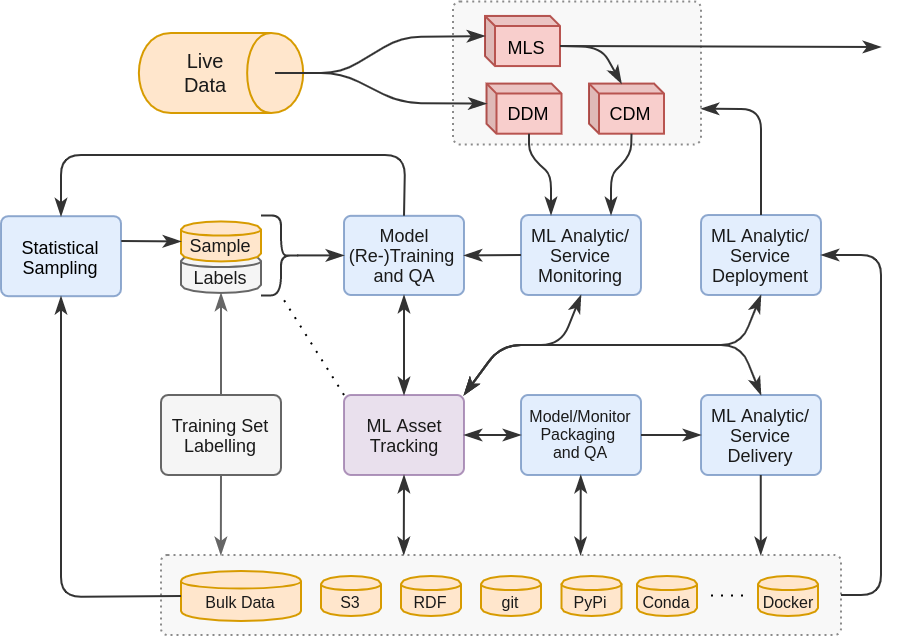

The diagram above was exported from draw.io. Its source (the exported page's mxGraphModel, read from the mxfile embedded in the PNG):
<mxGraphModel dx="525" dy="1618" grid="1" gridSize="10" guides="1" tooltips="1" connect="1" arrows="1" fold="1" page="1" pageScale="1" pageWidth="1654" pageHeight="1169" math="0" shadow="0">
  <root>
    <mxCell id="0" />
    <mxCell id="1" parent="0" />
    <mxCell id="2" value="" style="group;fillColor=none;fontSize=11;fontColor=#1A1A1A;" vertex="1" connectable="0" parent="1">
      <mxGeometry x="140" y="-810" width="340" height="40" as="geometry" />
    </mxCell>
    <mxCell id="3" value="" style="rounded=1;whiteSpace=wrap;html=1;fontSize=8;arcSize=8;dashed=1;dashPattern=1 2;fontColor=#333333;fillColor=#f5f5f5;strokeColor=#666666;opacity=75;" vertex="1" parent="2">
      <mxGeometry width="340" height="40" as="geometry" />
    </mxCell>
    <mxCell id="4" value="Bulk Data" style="shape=cylinder;whiteSpace=wrap;html=1;boundedLbl=1;backgroundOutline=1;fontSize=8;fillColor=#ffe6cc;strokeColor=#d79b00;fontColor=#1A1A1A;" vertex="1" parent="2">
      <mxGeometry x="10" y="8" width="60" height="25" as="geometry" />
    </mxCell>
    <mxCell id="5" value="S3" style="shape=cylinder;whiteSpace=wrap;html=1;boundedLbl=1;backgroundOutline=1;fontSize=8;fillColor=#ffe6cc;strokeColor=#d79b00;fontColor=#1A1A1A;" vertex="1" parent="2">
      <mxGeometry x="80" y="10.5" width="30" height="20" as="geometry" />
    </mxCell>
    <mxCell id="6" value="PyPi" style="shape=cylinder;whiteSpace=wrap;html=1;boundedLbl=1;backgroundOutline=1;fontSize=8;fillColor=#ffe6cc;strokeColor=#d79b00;fontColor=#1A1A1A;" vertex="1" parent="2">
      <mxGeometry x="200.25" y="10.5" width="30" height="20" as="geometry" />
    </mxCell>
    <mxCell id="7" value="RDF" style="shape=cylinder;whiteSpace=wrap;html=1;boundedLbl=1;backgroundOutline=1;fontSize=8;fillColor=#ffe6cc;strokeColor=#d79b00;fontColor=#1A1A1A;" vertex="1" parent="2">
      <mxGeometry x="120" y="10.5" width="30" height="20" as="geometry" />
    </mxCell>
    <mxCell id="8" value="git" style="shape=cylinder;whiteSpace=wrap;html=1;boundedLbl=1;backgroundOutline=1;fontSize=8;fillColor=#ffe6cc;strokeColor=#d79b00;fontColor=#1A1A1A;" vertex="1" parent="2">
      <mxGeometry x="160" y="10.5" width="30" height="20" as="geometry" />
    </mxCell>
    <mxCell id="9" value="Conda" style="shape=cylinder;whiteSpace=wrap;html=1;boundedLbl=1;backgroundOutline=1;fontSize=8;fillColor=#ffe6cc;strokeColor=#d79b00;fontColor=#1A1A1A;" vertex="1" parent="2">
      <mxGeometry x="238" y="10.5" width="30" height="20" as="geometry" />
    </mxCell>
    <mxCell id="10" value="Docker" style="shape=cylinder;whiteSpace=wrap;html=1;boundedLbl=1;backgroundOutline=1;fontSize=8;fillColor=#ffe6cc;strokeColor=#d79b00;fontColor=#1A1A1A;" vertex="1" parent="2">
      <mxGeometry x="298.5" y="10.5" width="30" height="20" as="geometry" />
    </mxCell>
    <mxCell id="11" value="" style="endArrow=none;dashed=1;html=1;fontSize=8;dashPattern=1 4;fontColor=#1A1A1A;" edge="1" parent="2">
      <mxGeometry width="50" height="50" relative="1" as="geometry">
        <mxPoint x="275" y="20.25999999999999" as="sourcePoint" />
        <mxPoint x="295" y="20.25999999999999" as="targetPoint" />
      </mxGeometry>
    </mxCell>
    <mxCell id="12" value="" style="rounded=1;whiteSpace=wrap;html=1;fontSize=9;arcSize=5;dashed=1;dashPattern=1 2;fontColor=#333333;fillColor=#f5f5f5;strokeColor=#666666;opacity=75;" vertex="1" parent="1">
      <mxGeometry x="286" y="-1086.78" width="124" height="71.54" as="geometry" />
    </mxCell>
    <mxCell id="13" value="CDM" style="shape=cube;whiteSpace=wrap;html=1;boundedLbl=1;backgroundOutline=1;darkOpacity=0.05;darkOpacity2=0.1;fontSize=9;size=5;fillColor=#f8cecc;strokeColor=#b85450;" vertex="1" parent="1">
      <mxGeometry x="354" y="-1045.71" width="37.5" height="25.06" as="geometry" />
    </mxCell>
    <mxCell id="14" value="Labels" style="shape=cylinder;whiteSpace=wrap;html=1;boundedLbl=1;backgroundOutline=1;fontSize=9;spacingBottom=3;fillColor=#f5f5f5;strokeColor=#666666;fontColor=#1A1A1A;" vertex="1" parent="1">
      <mxGeometry x="150" y="-961.03" width="40" height="20" as="geometry" />
    </mxCell>
    <mxCell id="15" value="Sample" style="shape=cylinder;whiteSpace=wrap;html=1;boundedLbl=1;backgroundOutline=1;fontSize=9;spacingBottom=3;fillColor=#ffe6cc;strokeColor=#d79b00;fontColor=#1A1A1A;" vertex="1" parent="1">
      <mxGeometry x="150" y="-976.78" width="40" height="20" as="geometry" />
    </mxCell>
    <mxCell id="16" value="MLS" style="shape=cube;whiteSpace=wrap;html=1;boundedLbl=1;backgroundOutline=1;darkOpacity=0.05;darkOpacity2=0.1;fontSize=9;size=5;fillColor=#f8cecc;strokeColor=#b85450;" vertex="1" parent="1">
      <mxGeometry x="302" y="-1079.53" width="37.5" height="25.06" as="geometry" />
    </mxCell>
    <mxCell id="17" value="&lt;div style=&quot;font-size: 9px&quot;&gt;Statistical&lt;/div&gt;&lt;div style=&quot;font-size: 9px&quot;&gt;Sampling&lt;br style=&quot;font-size: 9px&quot;&gt;&lt;/div&gt;" style="rounded=1;whiteSpace=wrap;html=1;fontSize=9;arcSize=9;fillColor=#dae8fc;strokeColor=#6c8ebf;opacity=75;" vertex="1" parent="1">
      <mxGeometry x="60" y="-979.4" width="60" height="40" as="geometry" />
    </mxCell>
    <mxCell id="18" value="&lt;div style=&quot;font-size: 9px;&quot;&gt;Training Set&lt;br style=&quot;font-size: 9px;&quot;&gt;&lt;/div&gt;&lt;div style=&quot;font-size: 9px;&quot;&gt;Labelling&lt;br style=&quot;font-size: 9px;&quot;&gt;&lt;/div&gt;" style="rounded=1;whiteSpace=wrap;html=1;fontSize=9;arcSize=9;fillColor=#f5f5f5;strokeColor=#666666;fontColor=#1A1A1A;" vertex="1" parent="1">
      <mxGeometry x="140" y="-890" width="60" height="40" as="geometry" />
    </mxCell>
    <mxCell id="19" value="&lt;div style=&quot;font-size: 9px&quot;&gt;Model (Re-)Training&amp;nbsp;&lt;/div&gt;&lt;div style=&quot;font-size: 9px&quot;&gt;and&amp;nbsp;&lt;span&gt;QA&lt;/span&gt;&lt;/div&gt;" style="rounded=1;whiteSpace=wrap;html=1;fontSize=9;arcSize=9;fillColor=#dae8fc;strokeColor=#6c8ebf;fontColor=#1A1A1A;opacity=75;" vertex="1" parent="1">
      <mxGeometry x="231.5" y="-979.59" width="60" height="39.59" as="geometry" />
    </mxCell>
    <mxCell id="20" value="" style="endArrow=classicThin;html=1;fontSize=9;entryX=0;entryY=0.5;entryDx=0;entryDy=0;exitX=1.002;exitY=0.31;exitDx=0;exitDy=0;exitPerimeter=0;fontColor=#1A1A1A;endFill=1;strokeColor=#333333;" edge="1" source="17" target="15" parent="1">
      <mxGeometry width="50" height="50" relative="1" as="geometry">
        <mxPoint x="100" y="-972.12" as="sourcePoint" />
        <mxPoint x="410" y="-920.12" as="targetPoint" />
      </mxGeometry>
    </mxCell>
    <mxCell id="21" value="" style="endArrow=classicThin;html=1;fontSize=9;exitX=0.5;exitY=0;exitDx=0;exitDy=0;entryX=0.5;entryY=1;entryDx=0;entryDy=0;fillColor=#f5f5f5;strokeColor=#666666;fontColor=#1A1A1A;endFill=1;" edge="1" source="18" target="14" parent="1">
      <mxGeometry width="50" height="50" relative="1" as="geometry">
        <mxPoint x="360" y="-850.53" as="sourcePoint" />
        <mxPoint x="410" y="-900.53" as="targetPoint" />
      </mxGeometry>
    </mxCell>
    <mxCell id="22" value="" style="shape=curlyBracket;whiteSpace=wrap;html=1;rounded=1;fontSize=9;rotation=-180;fontColor=#1A1A1A;strokeColor=#333333;" vertex="1" parent="1">
      <mxGeometry x="190" y="-979.8" width="20" height="40" as="geometry" />
    </mxCell>
    <mxCell id="23" value="" style="endArrow=classicThin;html=1;fontSize=9;exitX=0.1;exitY=0.5;exitDx=0;exitDy=0;exitPerimeter=0;entryX=0;entryY=0.5;entryDx=0;entryDy=0;fontColor=#1A1A1A;endFill=1;strokeColor=#333333;" edge="1" source="22" target="19" parent="1">
      <mxGeometry width="50" height="50" relative="1" as="geometry">
        <mxPoint x="360" y="-870.12" as="sourcePoint" />
        <mxPoint x="410" y="-920.12" as="targetPoint" />
      </mxGeometry>
    </mxCell>
    <mxCell id="24" value="DDM" style="shape=cube;whiteSpace=wrap;html=1;boundedLbl=1;backgroundOutline=1;darkOpacity=0.05;darkOpacity2=0.1;fontSize=9;size=5;fillColor=#f8cecc;strokeColor=#b85450;" vertex="1" parent="1">
      <mxGeometry x="302.75" y="-1045.71" width="37.5" height="25.06" as="geometry" />
    </mxCell>
    <mxCell id="25" value="" style="group;fontSize=11;fontColor=#1A1A1A;" vertex="1" connectable="0" parent="1">
      <mxGeometry x="130" y="-1071.54" width="80" height="41.07" as="geometry" />
    </mxCell>
    <mxCell id="26" value="" style="shape=cylinder;whiteSpace=wrap;html=1;boundedLbl=1;backgroundOutline=1;rotation=90;fillColor=#ffe6cc;strokeColor=#d79b00;" vertex="1" parent="25">
      <mxGeometry x="20" y="-20.535" width="40" height="82.14" as="geometry" />
    </mxCell>
    <mxCell id="27" value="Live&lt;br style=&quot;font-size: 10px;&quot;&gt;Data" style="text;html=1;strokeColor=none;fillColor=none;align=center;verticalAlign=middle;whiteSpace=wrap;rounded=0;fontSize=10;fontColor=#1A1A1A;" vertex="1" parent="25">
      <mxGeometry x="-2" y="10.27" width="69" height="20.54" as="geometry" />
    </mxCell>
    <mxCell id="28" value="&lt;div style=&quot;font-size: 9px&quot;&gt;ML Asset Tracking&lt;/div&gt;" style="rounded=1;whiteSpace=wrap;html=1;fontSize=9;arcSize=9;fillColor=#e1d5e7;strokeColor=#9673a6;fontColor=#1A1A1A;opacity=75;" vertex="1" parent="1">
      <mxGeometry x="231.5" y="-890" width="60" height="40" as="geometry" />
    </mxCell>
    <mxCell id="29" value="" style="endArrow=classicThin;html=1;exitX=0.5;exitY=1;exitDx=0;exitDy=0;entryX=0.5;entryY=0;entryDx=0;entryDy=0;startArrow=classicThin;startFill=1;endFill=1;fontColor=#1A1A1A;strokeColor=#333333;" edge="1" source="19" target="28" parent="1">
      <mxGeometry width="50" height="50" relative="1" as="geometry">
        <mxPoint x="270" y="-910.53" as="sourcePoint" />
        <mxPoint x="320" y="-960.53" as="targetPoint" />
      </mxGeometry>
    </mxCell>
    <mxCell id="30" value="" style="endArrow=none;dashed=1;html=1;exitX=0;exitY=0;exitDx=0;exitDy=0;entryX=0.5;entryY=0;entryDx=0;entryDy=0;dashPattern=1 4;fontColor=#1A1A1A;" edge="1" source="28" target="22" parent="1">
      <mxGeometry width="50" height="50" relative="1" as="geometry">
        <mxPoint x="270" y="-910.53" as="sourcePoint" />
        <mxPoint x="320" y="-960.53" as="targetPoint" />
        <Array as="points" />
      </mxGeometry>
    </mxCell>
    <mxCell id="31" value="&lt;div style=&quot;font-size: 8px;&quot;&gt;Model/Monitor Packaging&amp;nbsp;&lt;/div&gt;&lt;div style=&quot;font-size: 8px;&quot;&gt;and&amp;nbsp;&lt;span style=&quot;font-size: 8px;&quot;&gt;QA&lt;/span&gt;&lt;/div&gt;" style="rounded=1;whiteSpace=wrap;html=1;fontSize=8;arcSize=9;fillColor=#dae8fc;strokeColor=#6c8ebf;fontColor=#1A1A1A;opacity=75;" vertex="1" parent="1">
      <mxGeometry x="320" y="-890" width="60" height="40" as="geometry" />
    </mxCell>
    <mxCell id="32" value="&lt;div style=&quot;font-size: 9px&quot;&gt;ML Analytic/&lt;/div&gt;&lt;div style=&quot;font-size: 9px&quot;&gt;Service Delivery&lt;/div&gt;" style="rounded=1;whiteSpace=wrap;html=1;fontSize=9;arcSize=9;fillColor=#dae8fc;strokeColor=#6c8ebf;fontColor=#1A1A1A;opacity=75;" vertex="1" parent="1">
      <mxGeometry x="410" y="-890" width="60" height="40" as="geometry" />
    </mxCell>
    <mxCell id="33" value="" style="endArrow=classicThin;html=1;fontSize=8;exitX=1;exitY=0.5;exitDx=0;exitDy=0;entryX=0;entryY=0.5;entryDx=0;entryDy=0;endFill=1;fontColor=#1A1A1A;strokeColor=#333333;startArrow=classicThin;startFill=1;" edge="1" source="28" target="31" parent="1">
      <mxGeometry width="50" height="50" relative="1" as="geometry">
        <mxPoint x="260" y="-950" as="sourcePoint" />
        <mxPoint x="310" y="-1000" as="targetPoint" />
      </mxGeometry>
    </mxCell>
    <mxCell id="34" value="" style="endArrow=classicThin;html=1;fontSize=8;exitX=1;exitY=0.5;exitDx=0;exitDy=0;entryX=0;entryY=0.5;entryDx=0;entryDy=0;endFill=1;fontColor=#1A1A1A;strokeColor=#333333;" edge="1" source="31" target="32" parent="1">
      <mxGeometry width="50" height="50" relative="1" as="geometry">
        <mxPoint x="402" y="-870.12" as="sourcePoint" />
        <mxPoint x="444" y="-870.12" as="targetPoint" />
      </mxGeometry>
    </mxCell>
    <mxCell id="35" value="" style="endArrow=classicThin;html=1;fontSize=9;exitX=0;exitY=0.5;exitDx=0;exitDy=0;entryX=0.5;entryY=1;entryDx=0;entryDy=0;endFill=1;fontColor=#1A1A1A;strokeColor=#333333;" edge="1" source="4" target="17" parent="1">
      <mxGeometry width="50" height="50" relative="1" as="geometry">
        <mxPoint x="360" y="-850.53" as="sourcePoint" />
        <mxPoint x="410" y="-900.53" as="targetPoint" />
        <Array as="points">
          <mxPoint x="90" y="-789" />
        </Array>
      </mxGeometry>
    </mxCell>
    <mxCell id="36" value="" style="endArrow=classicThin;html=1;fontSize=8;exitX=0.5;exitY=1;exitDx=0;exitDy=0;fillColor=#f5f5f5;strokeColor=#666666;entryX=0.088;entryY=0;entryDx=0;entryDy=0;entryPerimeter=0;fontColor=#1A1A1A;endFill=1;" edge="1" source="18" target="3" parent="1">
      <mxGeometry width="50" height="50" relative="1" as="geometry">
        <mxPoint x="250" y="-880" as="sourcePoint" />
        <mxPoint x="210" y="-830" as="targetPoint" />
      </mxGeometry>
    </mxCell>
    <mxCell id="37" value="" style="endArrow=classicThin;html=1;fontSize=8;exitX=0.5;exitY=1;exitDx=0;exitDy=0;entryX=0.357;entryY=0;entryDx=0;entryDy=0;entryPerimeter=0;startArrow=classicThin;startFill=1;endFill=1;fontColor=#1A1A1A;strokeColor=#333333;" edge="1" source="28" target="3" parent="1">
      <mxGeometry width="50" height="50" relative="1" as="geometry">
        <mxPoint x="250" y="-880" as="sourcePoint" />
        <mxPoint x="290" y="-820" as="targetPoint" />
      </mxGeometry>
    </mxCell>
    <mxCell id="38" value="" style="endArrow=classicThin;html=1;fontSize=8;exitX=0.5;exitY=1;exitDx=0;exitDy=0;entryX=0.617;entryY=0;entryDx=0;entryDy=0;entryPerimeter=0;startArrow=classicThin;startFill=1;endFill=1;fontColor=#1A1A1A;strokeColor=#333333;" edge="1" target="3" parent="1">
      <mxGeometry width="50" height="50" relative="1" as="geometry">
        <mxPoint x="349.88" y="-850" as="sourcePoint" />
        <mxPoint x="349.76000000000005" y="-820" as="targetPoint" />
      </mxGeometry>
    </mxCell>
    <mxCell id="39" value="" style="endArrow=classicThin;html=1;fontSize=8;exitX=0.5;exitY=1;exitDx=0;exitDy=0;entryX=0.882;entryY=0;entryDx=0;entryDy=0;entryPerimeter=0;startArrow=none;startFill=0;endFill=1;fontColor=#1A1A1A;strokeColor=#333333;" edge="1" target="3" parent="1">
      <mxGeometry width="50" height="50" relative="1" as="geometry">
        <mxPoint x="439.88" y="-850" as="sourcePoint" />
        <mxPoint x="439.76" y="-820" as="targetPoint" />
      </mxGeometry>
    </mxCell>
    <mxCell id="40" value="&lt;div style=&quot;font-size: 9px&quot;&gt;ML Analytic/&lt;/div&gt;&lt;div style=&quot;font-size: 9px&quot;&gt;Service Monitoring&lt;/div&gt;" style="rounded=1;whiteSpace=wrap;html=1;fontSize=9;arcSize=9;fillColor=#dae8fc;strokeColor=#6c8ebf;fontColor=#1A1A1A;opacity=75;" vertex="1" parent="1">
      <mxGeometry x="320" y="-980" width="60" height="40" as="geometry" />
    </mxCell>
    <mxCell id="41" value="&lt;div style=&quot;font-size: 9px&quot;&gt;ML Analytic/&lt;/div&gt;&lt;div style=&quot;font-size: 9px&quot;&gt;Service Deployment&lt;/div&gt;" style="rounded=1;whiteSpace=wrap;html=1;fontSize=9;arcSize=9;fillColor=#dae8fc;strokeColor=#6c8ebf;fontColor=#1A1A1A;opacity=75;" vertex="1" parent="1">
      <mxGeometry x="410" y="-980" width="60" height="40" as="geometry" />
    </mxCell>
    <mxCell id="42" value="" style="endArrow=classicThin;html=1;fontSize=8;exitX=1;exitY=0.5;exitDx=0;exitDy=0;entryX=1;entryY=0.5;entryDx=0;entryDy=0;endFill=1;fontColor=#1A1A1A;strokeColor=#333333;" edge="1" source="3" target="41" parent="1">
      <mxGeometry width="50" height="50" relative="1" as="geometry">
        <mxPoint x="290" y="-970" as="sourcePoint" />
        <mxPoint x="340" y="-1020" as="targetPoint" />
        <Array as="points">
          <mxPoint x="500" y="-790" />
          <mxPoint x="500" y="-960" />
        </Array>
      </mxGeometry>
    </mxCell>
    <mxCell id="43" value="" style="endArrow=classicThin;html=1;fontSize=8;exitX=0.5;exitY=1;exitDx=0;exitDy=0;entryX=1;entryY=0;entryDx=0;entryDy=0;startArrow=classicThin;startFill=1;endFill=1;fontColor=#1A1A1A;strokeColor=#333333;" edge="1" source="41" target="28" parent="1">
      <mxGeometry width="50" height="50" relative="1" as="geometry">
        <mxPoint x="410" y="-935" as="sourcePoint" />
        <mxPoint x="291.5" y="-892.5" as="targetPoint" />
        <Array as="points">
          <mxPoint x="430" y="-915" />
          <mxPoint x="340" y="-915" />
          <mxPoint x="310" y="-915" />
        </Array>
      </mxGeometry>
    </mxCell>
    <mxCell id="44" value="" style="endArrow=classicThin;html=1;fontSize=8;exitX=0;exitY=0;exitDx=37.5;exitDy=15.03;exitPerimeter=0;fontColor=#1A1A1A;strokeColor=#333333;endFill=1;entryX=0;entryY=0;entryDx=16.25;entryDy=0;entryPerimeter=0;" edge="1" source="16" target="13" parent="1">
      <mxGeometry width="50" height="50" relative="1" as="geometry">
        <mxPoint x="320.5" y="-1005.54" as="sourcePoint" />
        <mxPoint x="361.5" y="-1064.54" as="targetPoint" />
        <Array as="points">
          <mxPoint x="360" y="-1064" />
        </Array>
      </mxGeometry>
    </mxCell>
    <mxCell id="45" value="" style="endArrow=classicThin;html=1;fontSize=8;exitX=0.5;exitY=0;exitDx=0;exitDy=0;entryX=1;entryY=0.75;entryDx=0;entryDy=0;endFill=1;fontColor=#1A1A1A;strokeColor=#333333;" edge="1" source="41" target="12" parent="1">
      <mxGeometry width="50" height="50" relative="1" as="geometry">
        <mxPoint x="250" y="-990" as="sourcePoint" />
        <mxPoint x="300" y="-1040" as="targetPoint" />
        <Array as="points">
          <mxPoint x="440" y="-1033" />
        </Array>
      </mxGeometry>
    </mxCell>
    <mxCell id="46" value="" style="endArrow=classicThin;html=1;fontSize=8;exitX=0;exitY=0;exitDx=21.25;exitDy=25.06;exitPerimeter=0;entryX=0.75;entryY=0;entryDx=0;entryDy=0;endFill=1;fontColor=#1A1A1A;strokeColor=#333333;" edge="1" source="13" target="40" parent="1">
      <mxGeometry width="50" height="50" relative="1" as="geometry">
        <mxPoint x="320" y="-990" as="sourcePoint" />
        <mxPoint x="370" y="-1040" as="targetPoint" />
        <Array as="points">
          <mxPoint x="375" y="-1010" />
          <mxPoint x="365" y="-1000" />
        </Array>
      </mxGeometry>
    </mxCell>
    <mxCell id="47" value="" style="endArrow=classicThin;html=1;fontSize=8;exitX=0;exitY=0;exitDx=21.25;exitDy=25.06;exitPerimeter=0;entryX=0.25;entryY=0;entryDx=0;entryDy=0;endFill=1;fontColor=#1A1A1A;strokeColor=#333333;" edge="1" source="24" target="40" parent="1">
      <mxGeometry width="50" height="50" relative="1" as="geometry">
        <mxPoint x="320" y="-990" as="sourcePoint" />
        <mxPoint x="370" y="-1040" as="targetPoint" />
        <Array as="points">
          <mxPoint x="324" y="-1010" />
          <mxPoint x="335" y="-1000" />
        </Array>
      </mxGeometry>
    </mxCell>
    <mxCell id="48" value="" style="endArrow=classicThin;html=1;fontSize=8;exitX=1;exitY=0.5;exitDx=0;exitDy=0;entryX=0;entryY=0;entryDx=0;entryDy=10.03;entryPerimeter=0;endFill=1;fontColor=#1A1A1A;strokeColor=#333333;" edge="1" source="27" target="16" parent="1">
      <mxGeometry width="50" height="50" relative="1" as="geometry">
        <mxPoint x="320" y="-990" as="sourcePoint" />
        <mxPoint x="370" y="-1040" as="targetPoint" />
        <Array as="points">
          <mxPoint x="230" y="-1051" />
          <mxPoint x="260" y="-1069" />
        </Array>
      </mxGeometry>
    </mxCell>
    <mxCell id="49" value="" style="endArrow=classicThin;html=1;fontSize=8;exitX=1;exitY=0.5;exitDx=0;exitDy=0;entryX=0;entryY=0;entryDx=0;entryDy=10.03;entryPerimeter=0;endFill=1;fontColor=#1A1A1A;strokeColor=#333333;" edge="1" source="27" target="24" parent="1">
      <mxGeometry width="50" height="50" relative="1" as="geometry">
        <mxPoint x="207" y="-1041" as="sourcePoint" />
        <mxPoint x="312" y="-1059.5" as="targetPoint" />
        <Array as="points">
          <mxPoint x="230" y="-1051" />
          <mxPoint x="260" y="-1036" />
        </Array>
      </mxGeometry>
    </mxCell>
    <mxCell id="50" value="" style="endArrow=classicThin;html=1;fontSize=8;exitX=0;exitY=0.5;exitDx=0;exitDy=0;entryX=1;entryY=0.5;entryDx=0;entryDy=0;fontColor=#1A1A1A;endFill=1;strokeColor=#333333;" edge="1" source="40" target="19" parent="1">
      <mxGeometry width="50" height="50" relative="1" as="geometry">
        <mxPoint x="280" y="-930" as="sourcePoint" />
        <mxPoint x="330" y="-980" as="targetPoint" />
      </mxGeometry>
    </mxCell>
    <mxCell id="51" value="" style="endArrow=classicThin;html=1;fontSize=11;exitX=0.5;exitY=1;exitDx=0;exitDy=0;endFill=1;entryX=1;entryY=0;entryDx=0;entryDy=0;startArrow=classicThin;startFill=1;fontColor=#1A1A1A;strokeColor=#333333;" edge="1" source="40" target="28" parent="1">
      <mxGeometry width="50" height="50" relative="1" as="geometry">
        <mxPoint x="350" y="-935" as="sourcePoint" />
        <mxPoint x="291.5" y="-885" as="targetPoint" />
        <Array as="points">
          <mxPoint x="340" y="-915" />
          <mxPoint x="310" y="-915" />
        </Array>
      </mxGeometry>
    </mxCell>
    <mxCell id="52" value="" style="endArrow=classicThin;html=1;fontSize=11;exitX=0.5;exitY=0;exitDx=0;exitDy=0;endFill=1;entryX=1;entryY=0;entryDx=0;entryDy=0;startArrow=classicThin;startFill=1;fontColor=#1A1A1A;strokeColor=#333333;" edge="1" source="32" target="28" parent="1">
      <mxGeometry width="50" height="50" relative="1" as="geometry">
        <mxPoint x="440" y="-895" as="sourcePoint" />
        <mxPoint x="291.5" y="-895" as="targetPoint" />
        <Array as="points">
          <mxPoint x="430" y="-915" />
          <mxPoint x="310" y="-915" />
        </Array>
      </mxGeometry>
    </mxCell>
    <mxCell id="53" value="" style="endArrow=none;startArrow=classicThin;html=1;entryX=0.5;entryY=0;entryDx=0;entryDy=0;exitX=0.5;exitY=0;exitDx=0;exitDy=0;startFill=1;endFill=0;strokeColor=#333333;" edge="1" source="17" target="19" parent="1">
      <mxGeometry width="50" height="50" relative="1" as="geometry">
        <mxPoint x="280" y="-880" as="sourcePoint" />
        <mxPoint x="330" y="-930" as="targetPoint" />
        <Array as="points">
          <mxPoint x="90" y="-1010" />
          <mxPoint x="262" y="-1010" />
        </Array>
      </mxGeometry>
    </mxCell>
    <mxCell id="54" value="" style="endArrow=classicThin;html=1;strokeColor=#333333;exitX=0;exitY=0;exitDx=37.5;exitDy=15.03;exitPerimeter=0;endFill=1;" edge="1" source="16" parent="1">
      <mxGeometry width="50" height="50" relative="1" as="geometry">
        <mxPoint x="280" y="-880" as="sourcePoint" />
        <mxPoint x="500" y="-1064" as="targetPoint" />
      </mxGeometry>
    </mxCell>
  </root>
</mxGraphModel>